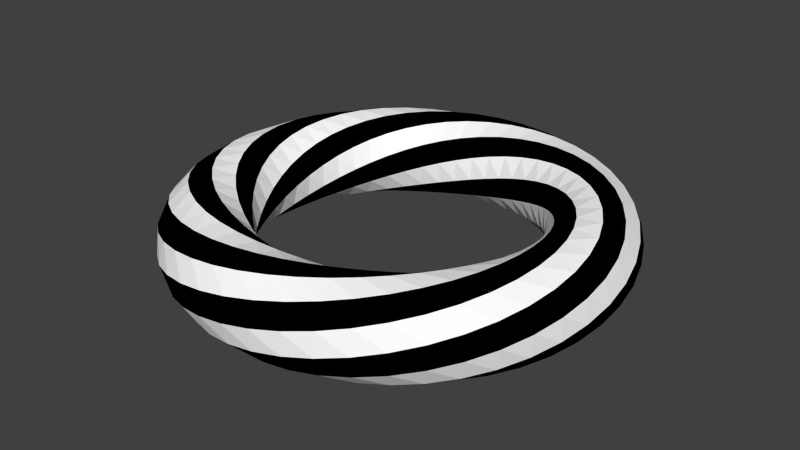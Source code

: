 # Source: m_37.blend  (saved by Blender 2.79.0; exported with 4.5.12 LTS)
import bpy
from mathutils import Matrix  # noqa: F401  (used for matrix-valued properties, if any)

bpy.ops.wm.read_factory_settings(use_empty=True)
scene = bpy.context.scene
scene.name = 'Scene'

# ---- collections
col_collection_1 = bpy.data.collections.new('Collection 1'); scene.collection.children.link(col_collection_1)

# ---- materials (node trees are filled in below, after node groups)
mat_001 = bpy.data.materials.new('Матеріал.001')
mat_001.alpha_threshold = 0.0
mat_001.use_transparent_shadow = False
mat_001.diffuse_color = (1.0, 1.0, 1.0, 1.0)
mat_001.roughness = 0.5
mat_x = bpy.data.materials.new('Матеріал')
mat_x.alpha_threshold = 0.0
mat_x.use_transparent_shadow = False
mat_x.diffuse_color = (0.0, 0.0, 0.0, 1.0)
mat_x.roughness = 0.5

# ---- material node trees

# ---- world
world_world = bpy.data.worlds.new('World'); scene.world = world_world
world_world.color = (0.05088, 0.05088, 0.05088)
world_world.use_sun_shadow = False
world_world.sun_shadow_jitter_overblur = 0.0
world_world.cycles.sampling_method = 'NONE'
world_world.cycles.sample_map_resolution = 256

# ---- meshes
me_large_torus = bpy.data.meshes.new('Large torus')
me_large_torus.from_pydata([(2.676, 0.0, 0.0), (2.604, 0.0, 0.2676), (2.408, 0.0, 0.4634), (2.14, 0.0, 0.5351), (1.873, 0.0, 0.4634), (1.677, 0.0, 0.2676), (1.605, 0.0, 6.553e-17), (1.677, 0.0, -0.2676), (1.873, 0.0, -0.4634), (2.14, 0.0, -0.5351), (2.408, 0.0, -0.4634), (2.604, 0.0, -0.2676), (2.648, 0.3486, 0.06985), (2.543, 0.3348, 0.3258), (2.325, 0.3061, 0.4944), (2.053, 0.2703, 0.5305), (1.799, 0.2369, 0.4245), (1.632, 0.2149, 0.2048), (1.596, 0.2101, -0.06985), (1.701, 0.224, -0.3258), (1.919, 0.2527, -0.4944), (2.191, 0.2885, -0.5305), (2.445, 0.3219, -0.4245), (2.612, 0.3439, -0.2048), (2.567, 0.6878, 0.1385), (2.433, 0.6519, 0.3784), (2.201, 0.5898, 0.5169), (1.934, 0.5181, 0.5169), (1.702, 0.4561, 0.3784), (1.568, 0.4202, 0.1385), (1.568, 0.4202, -0.1385), (1.702, 0.4561, -0.3784), (1.934, 0.5181, -0.5169), (2.201, 0.5898, -0.5169), (2.433, 0.6519, -0.3784), (2.567, 0.6878, -0.1385), (2.434, 1.008, 0.2048), (2.278, 0.9438, 0.4245), (2.042, 0.8458, 0.5305), (1.788, 0.7407, 0.4944), (1.585, 0.6566, 0.3258), (1.487, 0.6161, 0.06985), (1.521, 0.6299, -0.2048), (1.677, 0.6944, -0.4245), (1.913, 0.7924, -0.5305), (2.167, 0.8975, -0.4944), (2.37, 0.9816, -0.3258), (2.468, 1.022, -0.06985), (2.255, 1.302, 0.2676), (2.085, 1.204, 0.4634), (1.854, 1.07, 0.5351), (1.622, 0.9364, 0.4634), (1.452, 0.8385, 0.2676), (1.39, 0.8027, 6.553e-17), (1.452, 0.8385, -0.2676), (1.622, 0.9364, -0.4634), (1.854, 1.07, -0.5351), (2.085, 1.204, -0.4634), (2.255, 1.302, -0.2676), (2.317, 1.338, -1.311e-16), (2.035, 1.561, 0.3258), (1.861, 1.428, 0.4944), (1.643, 1.26, 0.5305), (1.44, 1.105, 0.4245), (1.306, 1.002, 0.2048), (1.277, 0.98, -0.06985), (1.361, 1.045, -0.3258), (1.536, 1.178, -0.4944), (1.754, 1.346, -0.5305), (1.957, 1.501, -0.4245), (2.09, 1.604, -0.2048), (2.119, 1.626, 0.06985), (1.781, 1.781, 0.3784), (1.611, 1.611, 0.5169), (1.416, 1.416, 0.5169), (1.246, 1.246, 0.3784), (1.148, 1.148, 0.1385), (1.148, 1.148, -0.1385), (1.246, 1.246, -0.3784), (1.416, 1.416, -0.5169), (1.611, 1.611, -0.5169), (1.781, 1.781, -0.3784), (1.879, 1.879, -0.1385), (1.879, 1.879, 0.1385), (1.501, 1.957, 0.4245), (1.346, 1.754, 0.5305), (1.178, 1.536, 0.4944), (1.045, 1.361, 0.3258), (0.98, 1.277, 0.06985), (1.002, 1.306, -0.2048), (1.105, 1.44, -0.4245), (1.26, 1.643, -0.5305), (1.428, 1.861, -0.4944), (1.561, 2.035, -0.3258), (1.626, 2.119, -0.06985), (1.604, 2.09, 0.2048), (1.204, 2.085, 0.4634), (1.07, 1.854, 0.5351), (0.9364, 1.622, 0.4634), (0.8385, 1.452, 0.2676), (0.8027, 1.39, 6.553e-17), (0.8385, 1.452, -0.2676), (0.9364, 1.622, -0.4634), (1.07, 1.854, -0.5351), (1.204, 2.085, -0.4634), (1.302, 2.255, -0.2676), (1.338, 2.317, -1.311e-16), (1.302, 2.255, 0.2676), (0.8975, 2.167, 0.4944), (0.7924, 1.913, 0.5305), (0.6944, 1.677, 0.4245), (0.6299, 1.521, 0.2048), (0.6161, 1.487, -0.06985), (0.6566, 1.585, -0.3258), (0.7407, 1.788, -0.4944), (0.8458, 2.042, -0.5305), (0.9438, 2.278, -0.4245), (1.008, 2.434, -0.2048), (1.022, 2.468, 0.06985), (0.9816, 2.37, 0.3258), (0.5898, 2.201, 0.5169), (0.5181, 1.934, 0.5169), (0.4561, 1.702, 0.3784), (0.4202, 1.568, 0.1385), (0.4202, 1.568, -0.1385), (0.4561, 1.702, -0.3784), (0.5181, 1.934, -0.5169), (0.5898, 2.201, -0.5169), (0.6519, 2.433, -0.3784), (0.6878, 2.567, -0.1385), (0.6878, 2.567, 0.1385), (0.6519, 2.433, 0.3784), (0.2885, 2.191, 0.5305), (0.2527, 1.919, 0.4944), (0.224, 1.701, 0.3258), (0.2101, 1.596, 0.06985), (0.2149, 1.632, -0.2048), (0.2369, 1.799, -0.4245), (0.2703, 2.053, -0.5305), (0.3061, 2.325, -0.4944), (0.3348, 2.543, -0.3258), (0.3486, 2.648, -0.06985), (0.3439, 2.612, 0.2048), (0.3219, 2.445, 0.4245), (1.914e-07, 2.14, 0.5351), (1.914e-07, 1.873, 0.4634), (1.276e-07, 1.677, 0.2676), (1.914e-07, 1.605, 6.553e-17), (1.276e-07, 1.677, -0.2676), (1.914e-07, 1.873, -0.4634), (1.914e-07, 2.14, -0.5351), (2.552e-07, 2.408, -0.4634), (2.552e-07, 2.604, -0.2676), (1.276e-07, 2.676, -1.311e-16), (2.552e-07, 2.604, 0.2676), (2.552e-07, 2.408, 0.4634), (-0.2703, 2.053, 0.5305), (-0.2369, 1.799, 0.4245), (-0.2149, 1.632, 0.2048), (-0.2101, 1.596, -0.06985), (-0.224, 1.701, -0.3258), (-0.2527, 1.919, -0.4944), (-0.2885, 2.191, -0.5305), (-0.3219, 2.445, -0.4245), (-0.3439, 2.612, -0.2048), (-0.3486, 2.648, 0.06985), (-0.3348, 2.543, 0.3258), (-0.3061, 2.325, 0.4944), (-0.5181, 1.934, 0.5169), (-0.4561, 1.702, 0.3784), (-0.4202, 1.568, 0.1385), (-0.4202, 1.568, -0.1385), (-0.4561, 1.702, -0.3784), (-0.5181, 1.934, -0.5169), (-0.5898, 2.201, -0.5169), (-0.6519, 2.433, -0.3784), (-0.6878, 2.567, -0.1385), (-0.6878, 2.567, 0.1385), (-0.6519, 2.433, 0.3784), (-0.5898, 2.201, 0.5169), (-0.7407, 1.788, 0.4944), (-0.6566, 1.585, 0.3258), (-0.6161, 1.487, 0.06985), (-0.6299, 1.521, -0.2048), (-0.6944, 1.677, -0.4245), (-0.7924, 1.913, -0.5305), (-0.8975, 2.167, -0.4944), (-0.9816, 2.37, -0.3258), (-1.022, 2.468, -0.06985), (-1.008, 2.434, 0.2048), (-0.9438, 2.278, 0.4245), (-0.8458, 2.042, 0.5305), (-0.9364, 1.622, 0.4634), (-0.8385, 1.452, 0.2676), (-0.8027, 1.39, 6.553e-17), (-0.8385, 1.452, -0.2676), (-0.9364, 1.622, -0.4634), (-1.07, 1.854, -0.5351), (-1.204, 2.085, -0.4634), (-1.302, 2.255, -0.2676), (-1.338, 2.317, -1.311e-16), (-1.302, 2.255, 0.2676), (-1.204, 2.085, 0.4634), (-1.07, 1.854, 0.5351), (-1.105, 1.44, 0.4245), (-1.002, 1.306, 0.2048), (-0.98, 1.277, -0.06985), (-1.045, 1.361, -0.3258), (-1.178, 1.536, -0.4944), (-1.346, 1.754, -0.5305), (-1.501, 1.957, -0.4245), (-1.604, 2.09, -0.2048), (-1.626, 2.119, 0.06985), (-1.561, 2.035, 0.3258), (-1.428, 1.861, 0.4944), (-1.26, 1.643, 0.5305), (-1.246, 1.246, 0.3784), (-1.148, 1.148, 0.1385), (-1.148, 1.148, -0.1385), (-1.246, 1.246, -0.3784), (-1.416, 1.416, -0.5169), (-1.611, 1.611, -0.5169), (-1.781, 1.781, -0.3784), (-1.879, 1.879, -0.1385), (-1.879, 1.879, 0.1385), (-1.781, 1.781, 0.3784), (-1.611, 1.611, 0.5169), (-1.416, 1.416, 0.5169), (-1.361, 1.045, 0.3258), (-1.277, 0.98, 0.06985), (-1.306, 1.002, -0.2048), (-1.44, 1.105, -0.4245), (-1.643, 1.26, -0.5305), (-1.861, 1.428, -0.4944), (-2.035, 1.561, -0.3258), (-2.119, 1.626, -0.06985), (-2.09, 1.604, 0.2048), (-1.957, 1.501, 0.4245), (-1.754, 1.346, 0.5305), (-1.536, 1.178, 0.4944), (-1.452, 0.8385, 0.2676), (-1.39, 0.8027, 6.553e-17), (-1.452, 0.8385, -0.2676), (-1.622, 0.9364, -0.4634), (-1.854, 1.07, -0.5351), (-2.085, 1.204, -0.4634), (-2.255, 1.302, -0.2676), (-2.317, 1.338, -1.311e-16), (-2.255, 1.302, 0.2676), (-2.085, 1.204, 0.4634), (-1.854, 1.07, 0.5351), (-1.622, 0.9364, 0.4634), (-1.521, 0.6299, 0.2048), (-1.487, 0.6161, -0.06985), (-1.585, 0.6566, -0.3258), (-1.788, 0.7407, -0.4944), (-2.042, 0.8458, -0.5305), (-2.278, 0.9438, -0.4245), (-2.434, 1.008, -0.2048), (-2.468, 1.022, 0.06985), (-2.37, 0.9816, 0.3258), (-2.167, 0.8975, 0.4944), (-1.913, 0.7924, 0.5305), (-1.677, 0.6944, 0.4245), (-1.568, 0.4202, 0.1385), (-1.568, 0.4202, -0.1385), (-1.702, 0.4561, -0.3784), (-1.934, 0.5181, -0.5169), (-2.201, 0.5898, -0.5169), (-2.433, 0.6519, -0.3784), (-2.567, 0.6878, -0.1385), (-2.567, 0.6878, 0.1385), (-2.433, 0.6519, 0.3784), (-2.201, 0.5898, 0.5169), (-1.934, 0.5181, 0.5169), (-1.702, 0.4561, 0.3784), (-1.596, 0.2101, 0.06985), (-1.632, 0.2149, -0.2048), (-1.799, 0.2369, -0.4245), (-2.053, 0.2703, -0.5305), (-2.325, 0.3061, -0.4944), (-2.543, 0.3348, -0.3258), (-2.648, 0.3486, -0.06985), (-2.612, 0.3439, 0.2048), (-2.445, 0.3219, 0.4245), (-2.191, 0.2885, 0.5305), (-1.919, 0.2527, 0.4944), (-1.701, 0.224, 0.3258), (-1.605, 1.403e-07, 6.553e-17), (-1.677, 1.466e-07, -0.2676), (-1.873, 1.637e-07, -0.4634), (-2.14, 1.871e-07, -0.5351), (-2.408, 2.105e-07, -0.4634), (-2.604, 2.276e-07, -0.2676), (-2.676, 2.339e-07, -1.311e-16), (-2.604, 2.276e-07, 0.2676), (-2.408, 2.105e-07, 0.4634), (-2.14, 1.871e-07, 0.5351), (-1.873, 1.637e-07, 0.4634), (-1.677, 1.466e-07, 0.2676), (-1.596, -0.2101, -0.06985), (-1.701, -0.224, -0.3258), (-1.919, -0.2527, -0.4944), (-2.191, -0.2885, -0.5305), (-2.445, -0.3219, -0.4245), (-2.612, -0.3439, -0.2048), (-2.648, -0.3486, 0.06985), (-2.543, -0.3348, 0.3258), (-2.325, -0.3061, 0.4944), (-2.053, -0.2703, 0.5305), (-1.799, -0.2369, 0.4245), (-1.632, -0.2149, 0.2048), (-1.568, -0.4202, -0.1385), (-1.702, -0.4561, -0.3784), (-1.934, -0.5181, -0.5169), (-2.201, -0.5898, -0.5169), (-2.433, -0.6519, -0.3784), (-2.567, -0.6878, -0.1385), (-2.567, -0.6878, 0.1385), (-2.433, -0.6519, 0.3784), (-2.201, -0.5898, 0.5169), (-1.934, -0.5181, 0.5169), (-1.702, -0.4561, 0.3784), (-1.568, -0.4202, 0.1385), (-1.521, -0.6299, -0.2048), (-1.677, -0.6944, -0.4245), (-1.913, -0.7924, -0.5305), (-2.167, -0.8975, -0.4944), (-2.37, -0.9816, -0.3258), (-2.468, -1.022, -0.06985), (-2.434, -1.008, 0.2048), (-2.278, -0.9438, 0.4245), (-2.042, -0.8458, 0.5305), (-1.788, -0.7407, 0.4944), (-1.585, -0.6566, 0.3258), (-1.487, -0.6161, 0.06985), (-1.452, -0.8385, -0.2676), (-1.622, -0.9364, -0.4634), (-1.854, -1.07, -0.5351), (-2.085, -1.204, -0.4634), (-2.255, -1.302, -0.2676), (-2.317, -1.338, -1.311e-16), (-2.255, -1.302, 0.2676), (-2.085, -1.204, 0.4634), (-1.854, -1.07, 0.5351), (-1.622, -0.9364, 0.4634), (-1.452, -0.8385, 0.2676), (-1.39, -0.8027, 1.966e-16), (-1.361, -1.045, -0.3258), (-1.536, -1.178, -0.4944), (-1.754, -1.346, -0.5305), (-1.957, -1.501, -0.4245), (-2.09, -1.604, -0.2048), (-2.119, -1.626, 0.06985), (-2.035, -1.561, 0.3258), (-1.861, -1.428, 0.4944), (-1.643, -1.26, 0.5305), (-1.44, -1.105, 0.4245), (-1.306, -1.002, 0.2048), (-1.277, -0.98, -0.06985), (-1.246, -1.246, -0.3784), (-1.416, -1.416, -0.5169), (-1.611, -1.611, -0.5169), (-1.781, -1.781, -0.3784), (-1.879, -1.879, -0.1385), (-1.879, -1.879, 0.1385), (-1.781, -1.781, 0.3784), (-1.611, -1.611, 0.5169), (-1.416, -1.416, 0.5169), (-1.246, -1.246, 0.3784), (-1.148, -1.148, 0.1385), (-1.148, -1.148, -0.1385), (-1.105, -1.44, -0.4245), (-1.26, -1.643, -0.5305), (-1.428, -1.861, -0.4944), (-1.561, -2.035, -0.3258), (-1.626, -2.119, -0.06985), (-1.604, -2.09, 0.2048), (-1.501, -1.957, 0.4245), (-1.346, -1.754, 0.5305), (-1.178, -1.536, 0.4944), (-1.045, -1.361, 0.3258), (-0.98, -1.277, 0.06985), (-1.002, -1.306, -0.2048), (-0.9364, -1.622, -0.4634), (-1.07, -1.854, -0.5351), (-1.204, -2.085, -0.4634), (-1.302, -2.255, -0.2676), (-1.338, -2.317, -1.311e-16), (-1.302, -2.255, 0.2676), (-1.204, -2.085, 0.4634), (-1.07, -1.854, 0.5351), (-0.9364, -1.622, 0.4634), (-0.8385, -1.452, 0.2676), (-0.8027, -1.39, 1.966e-16), (-0.8385, -1.452, -0.2676), (-0.7407, -1.788, -0.4944), (-0.8458, -2.042, -0.5305), (-0.9438, -2.278, -0.4245), (-1.008, -2.434, -0.2048), (-1.022, -2.468, 0.06985), (-0.9816, -2.37, 0.3258), (-0.8975, -2.167, 0.4944), (-0.7924, -1.913, 0.5305), (-0.6944, -1.677, 0.4245), (-0.6299, -1.521, 0.2048), (-0.6161, -1.487, -0.06985), (-0.6566, -1.585, -0.3258), (-0.5181, -1.934, -0.5169), (-0.5898, -2.201, -0.5169), (-0.6519, -2.433, -0.3784), (-0.6878, -2.567, -0.1385), (-0.6878, -2.567, 0.1385), (-0.6519, -2.433, 0.3784), (-0.5898, -2.201, 0.5169), (-0.5181, -1.934, 0.5169), (-0.4561, -1.702, 0.3784), (-0.4202, -1.568, 0.1385), (-0.4202, -1.568, -0.1385), (-0.4561, -1.702, -0.3784), (-0.2703, -2.053, -0.5305), (-0.3061, -2.325, -0.4944), (-0.3348, -2.543, -0.3258), (-0.3486, -2.648, -0.06985), (-0.3439, -2.612, 0.2048), (-0.3219, -2.445, 0.4245), (-0.2885, -2.191, 0.5305), (-0.2527, -1.919, 0.4944), (-0.224, -1.701, 0.3258), (-0.2101, -1.596, 0.06985), (-0.2149, -1.632, -0.2048), (-0.2369, -1.799, -0.4245), (1.914e-07, -2.14, -0.5351), (2.552e-07, -2.408, -0.4634), (2.552e-07, -2.604, -0.2676), (1.276e-07, -2.676, -1.311e-16), (2.552e-07, -2.604, 0.2676), (2.552e-07, -2.408, 0.4634), (1.914e-07, -2.14, 0.5351), (1.914e-07, -1.873, 0.4634), (1.276e-07, -1.677, 0.2676), (1.914e-07, -1.605, 1.966e-16), (1.276e-07, -1.677, -0.2676), (1.914e-07, -1.873, -0.4634), (0.2885, -2.191, -0.5305), (0.3219, -2.445, -0.4245), (0.3439, -2.612, -0.2048), (0.3486, -2.648, 0.06985), (0.3348, -2.543, 0.3258), (0.3061, -2.325, 0.4944), (0.2703, -2.053, 0.5305), (0.2369, -1.799, 0.4245), (0.2149, -1.632, 0.2048), (0.2101, -1.596, -0.06985), (0.224, -1.701, -0.3258), (0.2527, -1.919, -0.4944), (0.5898, -2.201, -0.5169), (0.6519, -2.433, -0.3784), (0.6878, -2.567, -0.1385), (0.6878, -2.567, 0.1385), (0.6519, -2.433, 0.3784), (0.5898, -2.201, 0.5169), (0.5181, -1.934, 0.5169), (0.4561, -1.702, 0.3784), (0.4202, -1.568, 0.1385), (0.4202, -1.568, -0.1385), (0.4561, -1.702, -0.3784), (0.5181, -1.934, -0.5169), (0.8975, -2.167, -0.4944), (0.9816, -2.37, -0.3258), (1.022, -2.468, -0.06985), (1.008, -2.434, 0.2048), (0.9438, -2.278, 0.4245), (0.8458, -2.042, 0.5305), (0.7407, -1.788, 0.4944), (0.6566, -1.585, 0.3258), (0.6161, -1.487, 0.06985), (0.6299, -1.521, -0.2048), (0.6944, -1.677, -0.4245), (0.7924, -1.913, -0.5305), (1.204, -2.085, -0.4634), (1.302, -2.255, -0.2676), (1.338, -2.317, -1.311e-16), (1.302, -2.255, 0.2676), (1.204, -2.085, 0.4634), (1.07, -1.854, 0.5351), (0.9364, -1.622, 0.4634), (0.8385, -1.452, 0.2676), (0.8027, -1.39, 1.966e-16), (0.8385, -1.452, -0.2676), (0.9364, -1.622, -0.4634), (1.07, -1.854, -0.5351), (1.501, -1.957, -0.4245), (1.604, -2.09, -0.2048), (1.626, -2.119, 0.06985), (1.561, -2.035, 0.3258), (1.428, -1.861, 0.4944), (1.26, -1.643, 0.5305), (1.105, -1.44, 0.4245), (1.002, -1.306, 0.2048), (0.98, -1.277, -0.06985), (1.045, -1.361, -0.3258), (1.178, -1.536, -0.4944), (1.346, -1.754, -0.5305), (1.781, -1.781, -0.3784), (1.879, -1.879, -0.1385), (1.879, -1.879, 0.1385), (1.781, -1.781, 0.3784), (1.611, -1.611, 0.5169), (1.416, -1.416, 0.5169), (1.246, -1.246, 0.3784), (1.148, -1.148, 0.1385), (1.148, -1.148, -0.1385), (1.246, -1.246, -0.3784), (1.416, -1.416, -0.5169), (1.611, -1.611, -0.5169), (2.035, -1.561, -0.3258), (2.119, -1.626, -0.06985), (2.09, -1.604, 0.2048), (1.957, -1.501, 0.4245), (1.754, -1.346, 0.5305), (1.536, -1.178, 0.4944), (1.361, -1.045, 0.3258), (1.277, -0.98, 0.06985), (1.306, -1.002, -0.2048), (1.44, -1.105, -0.4245), (1.643, -1.26, -0.5305), (1.861, -1.428, -0.4944), (2.255, -1.302, -0.2676), (2.317, -1.338, -1.311e-16), (2.255, -1.302, 0.2676), (2.085, -1.204, 0.4634), (1.854, -1.07, 0.5351), (1.622, -0.9364, 0.4634), (1.452, -0.8385, 0.2676), (1.39, -0.8027, 1.966e-16), (1.452, -0.8385, -0.2676), (1.622, -0.9364, -0.4634), (1.854, -1.07, -0.5351), (2.085, -1.204, -0.4634), (2.434, -1.008, -0.2048), (2.468, -1.022, 0.06985), (2.37, -0.9816, 0.3258), (2.167, -0.8975, 0.4944), (1.913, -0.7924, 0.5305), (1.677, -0.6944, 0.4245), (1.521, -0.6299, 0.2048), (1.487, -0.6161, -0.06985), (1.585, -0.6566, -0.3258), (1.788, -0.7407, -0.4944), (2.042, -0.8458, -0.5305), (2.278, -0.9438, -0.4245), (2.567, -0.6878, -0.1385), (2.567, -0.6878, 0.1385), (2.433, -0.6519, 0.3784), (2.201, -0.5898, 0.5169), (1.934, -0.5181, 0.5169), (1.702, -0.4561, 0.3784), (1.568, -0.4202, 0.1385), (1.568, -0.4202, -0.1385), (1.702, -0.4561, -0.3784), (1.934, -0.5181, -0.5169), (2.201, -0.5898, -0.5169), (2.433, -0.6519, -0.3784), (2.648, -0.3486, -0.06985), (2.612, -0.3439, 0.2048), (2.445, -0.3219, 0.4245), (2.191, -0.2885, 0.5305), (1.919, -0.2527, 0.4944), (1.701, -0.224, 0.3258), (1.596, -0.2101, 0.06985), (1.632, -0.2149, -0.2048), (1.799, -0.2369, -0.4245), (2.053, -0.2703, -0.5305), (2.325, -0.3061, -0.4944), (2.543, -0.3348, -0.3258), (2.676, 0.0, 0.0), (2.604, 0.0, 0.2676), (2.408, 0.0, 0.4634), (2.14, 0.0, 0.5351), (1.873, 0.0, 0.4634), (1.677, 0.0, 0.2676), (1.605, 0.0, 6.553e-17), (1.677, 0.0, -0.2676), (1.873, 0.0, -0.4634), (2.14, 0.0, -0.5351), (2.408, 0.0, -0.4634), (2.604, 0.0, -0.2676), (2.648, 0.3486, 0.06985), (2.543, 0.3348, 0.3258), (2.325, 0.3061, 0.4944), (2.053, 0.2703, 0.5305), (1.799, 0.2369, 0.4245), (1.632, 0.2149, 0.2048), (1.596, 0.2101, -0.06985), (1.701, 0.224, -0.3258), (1.919, 0.2527, -0.4944), (2.191, 0.2885, -0.5305), (2.445, 0.3219, -0.4245), (2.612, 0.3439, -0.2048), (2.567, 0.6878, 0.1385), (2.433, 0.6519, 0.3784), (2.201, 0.5898, 0.5169), (1.934, 0.5181, 0.5169), (1.702, 0.4561, 0.3784), (1.568, 0.4202, 0.1385), (1.568, 0.4202, -0.1385), (1.702, 0.4561, -0.3784), (1.934, 0.5181, -0.5169), (2.201, 0.5898, -0.5169), (2.433, 0.6519, -0.3784), (2.567, 0.6878, -0.1385), (2.434, 1.008, 0.2048), (2.278, 0.9438, 0.4245), (2.042, 0.8458, 0.5305), (1.788, 0.7407, 0.4944), (1.585, 0.6566, 0.3258), (1.487, 0.6161, 0.06985), (1.521, 0.6299, -0.2048), (1.677, 0.6944, -0.4245), (1.913, 0.7924, -0.5305), (2.167, 0.8975, -0.4944), (2.37, 0.9816, -0.3258), (2.468, 1.022, -0.06985), (2.255, 1.302, 0.2676), (2.085, 1.204, 0.4634), (1.854, 1.07, 0.5351), (1.622, 0.9364, 0.4634), (1.452, 0.8385, 0.2676), (1.39, 0.8027, 6.553e-17), (1.452, 0.8385, -0.2676), (1.622, 0.9364, -0.4634), (1.854, 1.07, -0.5351), (2.085, 1.204, -0.4634), (2.255, 1.302, -0.2676), (2.317, 1.338, -1.311e-16), (2.035, 1.561, 0.3258), (1.861, 1.428, 0.4944), (1.643, 1.26, 0.5305), (1.44, 1.105, 0.4245), (1.306, 1.002, 0.2048), (1.277, 0.98, -0.06985), (1.361, 1.045, -0.3258), (1.536, 1.178, -0.4944), (1.754, 1.346, -0.5305), (1.957, 1.501, -0.4245), (2.09, 1.604, -0.2048), (2.119, 1.626, 0.06985), (1.781, 1.781, 0.3784), (1.611, 1.611, 0.5169), (1.416, 1.416, 0.5169), (1.246, 1.246, 0.3784), (1.148, 1.148, 0.1385), (1.148, 1.148, -0.1385), (1.246, 1.246, -0.3784), (1.416, 1.416, -0.5169), (1.611, 1.611, -0.5169), (1.781, 1.781, -0.3784), (1.879, 1.879, -0.1385), (1.879, 1.879, 0.1385), (1.501, 1.957, 0.4245), (1.346, 1.754, 0.5305), (1.178, 1.536, 0.4944), (1.045, 1.361, 0.3258), (0.98, 1.277, 0.06985), (1.002, 1.306, -0.2048), (1.105, 1.44, -0.4245), (1.26, 1.643, -0.5305), (1.428, 1.861, -0.4944), (1.561, 2.035, -0.3258), (1.626, 2.119, -0.06985), (1.604, 2.09, 0.2048), (1.204, 2.085, 0.4634), (1.07, 1.854, 0.5351), (0.9364, 1.622, 0.4634), (0.8385, 1.452, 0.2676), (0.8027, 1.39, 6.553e-17), (0.8385, 1.452, -0.2676), (0.9364, 1.622, -0.4634), (1.07, 1.854, -0.5351), (1.204, 2.085, -0.4634), (1.302, 2.255, -0.2676), (1.338, 2.317, -1.311e-16), (1.302, 2.255, 0.2676), (0.8975, 2.167, 0.4944), (0.7924, 1.913, 0.5305), (0.6944, 1.677, 0.4245), (0.6299, 1.521, 0.2048), (0.6161, 1.487, -0.06985), (0.6566, 1.585, -0.3258), (0.7407, 1.788, -0.4944), (0.8458, 2.042, -0.5305), (0.9438, 2.278, -0.4245), (1.008, 2.434, -0.2048), (1.022, 2.468, 0.06985), (0.9816, 2.37, 0.3258), (0.5898, 2.201, 0.5169), (0.5181, 1.934, 0.5169), (0.4561, 1.702, 0.3784), (0.4202, 1.568, 0.1385), (0.4202, 1.568, -0.1385), (0.4561, 1.702, -0.3784), (0.5181, 1.934, -0.5169), (0.5898, 2.201, -0.5169), (0.6519, 2.433, -0.3784), (0.6878, 2.567, -0.1385), (0.6878, 2.567, 0.1385), (0.6519, 2.433, 0.3784), (0.2885, 2.191, 0.5305), (0.2527, 1.919, 0.4944), (0.224, 1.701, 0.3258), (0.2101, 1.596, 0.06985), (0.2149, 1.632, -0.2048), (0.2369, 1.799, -0.4245), (0.2703, 2.053, -0.5305), (0.3061, 2.325, -0.4944), (0.3348, 2.543, -0.3258), (0.3486, 2.648, -0.06985), (0.3439, 2.612, 0.2048), (0.3219, 2.445, 0.4245), (1.914e-07, 2.14, 0.5351), (1.914e-07, 1.873, 0.4634), (1.276e-07, 1.677, 0.2676), (1.914e-07, 1.605, 6.553e-17), (1.276e-07, 1.677, -0.2676), (1.914e-07, 1.873, -0.4634), (1.914e-07, 2.14, -0.5351), (2.552e-07, 2.408, -0.4634), (2.552e-07, 2.604, -0.2676), (1.276e-07, 2.676, -1.311e-16), (2.552e-07, 2.604, 0.2676), (2.552e-07, 2.408, 0.4634), (-0.2703, 2.053, 0.5305), (-0.2369, 1.799, 0.4245), (-0.2149, 1.632, 0.2048), (-0.2101, 1.596, -0.06985), (-0.224, 1.701, -0.3258), (-0.2527, 1.919, -0.4944), (-0.2885, 2.191, -0.5305), (-0.3219, 2.445, -0.4245), (-0.3439, 2.612, -0.2048), (-0.3486, 2.648, 0.06985), (-0.3348, 2.543, 0.3258), (-0.3061, 2.325, 0.4944), (-0.5181, 1.934, 0.5169), (-0.4561, 1.702, 0.3784), (-0.4202, 1.568, 0.1385), (-0.4202, 1.568, -0.1385), (-0.4561, 1.702, -0.3784), (-0.5181, 1.934, -0.5169), (-0.5898, 2.201, -0.5169), (-0.6519, 2.433, -0.3784), (-0.6878, 2.567, -0.1385), (-0.6878, 2.567, 0.1385), (-0.6519, 2.433, 0.3784), (-0.5898, 2.201, 0.5169), (-0.7407, 1.788, 0.4944), (-0.6566, 1.585, 0.3258), (-0.6161, 1.487, 0.06985), (-0.6299, 1.521, -0.2048), (-0.6944, 1.677, -0.4245), (-0.7924, 1.913, -0.5305), (-0.8975, 2.167, -0.4944), (-0.9816, 2.37, -0.3258), (-1.022, 2.468, -0.06985), (-1.008, 2.434, 0.2048), (-0.9438, 2.278, 0.4245), (-0.8458, 2.042, 0.5305), (-0.9364, 1.622, 0.4634), (-0.8385, 1.452, 0.2676), (-0.8027, 1.39, 6.553e-17), (-0.8385, 1.452, -0.2676), (-0.9364, 1.622, -0.4634), (-1.07, 1.854, -0.5351), (-1.204, 2.085, -0.4634), (-1.302, 2.255, -0.2676), (-1.338, 2.317, -1.311e-16), (-1.302, 2.255, 0.2676), (-1.204, 2.085, 0.4634), (-1.07, 1.854, 0.5351), (-1.105, 1.44, 0.4245), (-1.002, 1.306, 0.2048), (-0.98, 1.277, -0.06985), (-1.045, 1.361, -0.3258), (-1.178, 1.536, -0.4944), (-1.346, 1.754, -0.5305), (-1.501, 1.957, -0.4245), (-1.604, 2.09, -0.2048), (-1.626, 2.119, 0.06985), (-1.561, 2.035, 0.3258), (-1.428, 1.861, 0.4944), (-1.26, 1.643, 0.5305), (-1.246, 1.246, 0.3784), (-1.148, 1.148, 0.1385), (-1.148, 1.148, -0.1385), (-1.246, 1.246, -0.3784), (-1.416, 1.416, -0.5169), (-1.611, 1.611, -0.5169), (-1.781, 1.781, -0.3784), (-1.879, 1.879, -0.1385), (-1.879, 1.879, 0.1385), (-1.781, 1.781, 0.3784), (-1.611, 1.611, 0.5169), (-1.416, 1.416, 0.5169), (-1.361, 1.045, 0.3258), (-1.277, 0.98, 0.06985), (-1.306, 1.002, -0.2048), (-1.44, 1.105, -0.4245), (-1.643, 1.26, -0.5305), (-1.861, 1.428, -0.4944), (-2.035, 1.561, -0.3258), (-2.119, 1.626, -0.06985), (-2.09, 1.604, 0.2048), (-1.957, 1.501, 0.4245), (-1.754, 1.346, 0.5305), (-1.536, 1.178, 0.4944), (-1.452, 0.8385, 0.2676), (-1.39, 0.8027, 6.553e-17), (-1.452, 0.8385, -0.2676), (-1.622, 0.9364, -0.4634), (-1.854, 1.07, -0.5351), (-2.085, 1.204, -0.4634), (-2.255, 1.302, -0.2676), (-2.317, 1.338, -1.311e-16), (-2.255, 1.302, 0.2676), (-2.085, 1.204, 0.4634), (-1.854, 1.07, 0.5351), (-1.622, 0.9364, 0.4634), (-1.521, 0.6299, 0.2048), (-1.487, 0.6161, -0.06985), (-1.585, 0.6566, -0.3258), (-1.788, 0.7407, -0.4944), (-2.042, 0.8458, -0.5305), (-2.278, 0.9438, -0.4245), (-2.434, 1.008, -0.2048), (-2.468, 1.022, 0.06985), (-2.37, 0.9816, 0.3258), (-2.167, 0.8975, 0.4944), (-1.913, 0.7924, 0.5305), (-1.677, 0.6944, 0.4245), (-1.568, 0.4202, 0.1385), (-1.568, 0.4202, -0.1385), (-1.702, 0.4561, -0.3784), (-1.934, 0.5181, -0.5169), (-2.201, 0.5898, -0.5169), (-2.433, 0.6519, -0.3784), (-2.567, 0.6878, -0.1385), (-2.567, 0.6878, 0.1385), (-2.433, 0.6519, 0.3784), (-2.201, 0.5898, 0.5169), (-1.934, 0.5181, 0.5169), (-1.702, 0.4561, 0.3784), (-1.596, 0.2101, 0.06985), (-1.632, 0.2149, -0.2048), (-1.799, 0.2369, -0.4245), (-2.053, 0.2703, -0.5305), (-2.325, 0.3061, -0.4944), (-2.543, 0.3348, -0.3258), (-2.648, 0.3486, -0.06985), (-2.612, 0.3439, 0.2048), (-2.445, 0.3219, 0.4245), (-2.191, 0.2885, 0.5305), (-1.919, 0.2527, 0.4944), (-1.701, 0.224, 0.3258), (-1.605, 1.403e-07, 6.553e-17), (-1.677, 1.466e-07, -0.2676), (-1.873, 1.637e-07, -0.4634), (-2.14, 1.871e-07, -0.5351), (-2.408, 2.105e-07, -0.4634), (-2.604, 2.276e-07, -0.2676), (-2.676, 2.339e-07, -1.311e-16), (-2.604, 2.276e-07, 0.2676), (-2.408, 2.105e-07, 0.4634), (-2.14, 1.871e-07, 0.5351), (-1.873, 1.637e-07, 0.4634), (-1.677, 1.466e-07, 0.2676), (-1.596, -0.2101, -0.06985), (-1.701, -0.224, -0.3258), (-1.919, -0.2527, -0.4944), (-2.191, -0.2885, -0.5305), (-2.445, -0.3219, -0.4245), (-2.612, -0.3439, -0.2048), (-2.648, -0.3486, 0.06985), (-2.543, -0.3348, 0.3258), (-2.325, -0.3061, 0.4944), (-2.053, -0.2703, 0.5305), (-1.799, -0.2369, 0.4245), (-1.632, -0.2149, 0.2048), (-1.568, -0.4202, -0.1385), (-1.702, -0.4561, -0.3784), (-1.934, -0.5181, -0.5169), (-2.201, -0.5898, -0.5169), (-2.433, -0.6519, -0.3784), (-2.567, -0.6878, -0.1385), (-2.567, -0.6878, 0.1385), (-2.433, -0.6519, 0.3784), (-2.201, -0.5898, 0.5169), (-1.934, -0.5181, 0.5169), (-1.702, -0.4561, 0.3784), (-1.568, -0.4202, 0.1385), (-1.521, -0.6299, -0.2048), (-1.677, -0.6944, -0.4245), (-1.913, -0.7924, -0.5305), (-2.167, -0.8975, -0.4944), (-2.37, -0.9816, -0.3258), (-2.468, -1.022, -0.06985), (-2.434, -1.008, 0.2048), (-2.278, -0.9438, 0.4245), (-2.042, -0.8458, 0.5305), (-1.788, -0.7407, 0.4944), (-1.585, -0.6566, 0.3258), (-1.487, -0.6161, 0.06985), (-1.452, -0.8385, -0.2676), (-1.622, -0.9364, -0.4634), (-1.854, -1.07, -0.5351), (-2.085, -1.204, -0.4634), (-2.255, -1.302, -0.2676), (-2.317, -1.338, -1.311e-16), (-2.255, -1.302, 0.2676), (-2.085, -1.204, 0.4634), (-1.854, -1.07, 0.5351), (-1.622, -0.9364, 0.4634), (-1.452, -0.8385, 0.2676), (-1.39, -0.8027, 1.966e-16), (-1.361, -1.045, -0.3258), (-1.536, -1.178, -0.4944), (-1.754, -1.346, -0.5305), (-1.957, -1.501, -0.4245), (-2.09, -1.604, -0.2048), (-2.119, -1.626, 0.06985), (-2.035, -1.561, 0.3258), (-1.861, -1.428, 0.4944), (-1.643, -1.26, 0.5305), (-1.44, -1.105, 0.4245), (-1.306, -1.002, 0.2048), (-1.277, -0.98, -0.06985), (-1.246, -1.246, -0.3784), (-1.416, -1.416, -0.5169), (-1.611, -1.611, -0.5169), (-1.781, -1.781, -0.3784), (-1.879, -1.879, -0.1385), (-1.879, -1.879, 0.1385), (-1.781, -1.781, 0.3784), (-1.611, -1.611, 0.5169), (-1.416, -1.416, 0.5169), (-1.246, -1.246, 0.3784), (-1.148, -1.148, 0.1385), (-1.148, -1.148, -0.1385), (-1.105, -1.44, -0.4245), (-1.26, -1.643, -0.5305), (-1.428, -1.861, -0.4944), (-1.561, -2.035, -0.3258), (-1.626, -2.119, -0.06985), (-1.604, -2.09, 0.2048), (-1.501, -1.957, 0.4245), (-1.346, -1.754, 0.5305), (-1.178, -1.536, 0.4944), (-1.045, -1.361, 0.3258), (-0.98, -1.277, 0.06985), (-1.002, -1.306, -0.2048), (-0.9364, -1.622, -0.4634), (-1.07, -1.854, -0.5351), (-1.204, -2.085, -0.4634), (-1.302, -2.255, -0.2676), (-1.338, -2.317, -1.311e-16), (-1.302, -2.255, 0.2676), (-1.204, -2.085, 0.4634), (-1.07, -1.854, 0.5351), (-0.9364, -1.622, 0.4634), (-0.8385, -1.452, 0.2676), (-0.8027, -1.39, 1.966e-16), (-0.8385, -1.452, -0.2676), (-0.7407, -1.788, -0.4944), (-0.8458, -2.042, -0.5305), (-0.9438, -2.278, -0.4245), (-1.008, -2.434, -0.2048), (-1.022, -2.468, 0.06985), (-0.9816, -2.37, 0.3258), (-0.8975, -2.167, 0.4944), (-0.7924, -1.913, 0.5305), (-0.6944, -1.677, 0.4245), (-0.6299, -1.521, 0.2048), (-0.6161, -1.487, -0.06985), (-0.6566, -1.585, -0.3258), (-0.5181, -1.934, -0.5169), (-0.5898, -2.201, -0.5169), (-0.6519, -2.433, -0.3784), (-0.6878, -2.567, -0.1385), (-0.6878, -2.567, 0.1385), (-0.6519, -2.433, 0.3784), (-0.5898, -2.201, 0.5169), (-0.5181, -1.934, 0.5169), (-0.4561, -1.702, 0.3784), (-0.4202, -1.568, 0.1385), (-0.4202, -1.568, -0.1385), (-0.4561, -1.702, -0.3784), (-0.2703, -2.053, -0.5305), (-0.3061, -2.325, -0.4944), (-0.3348, -2.543, -0.3258), (-0.3486, -2.648, -0.06985), (-0.3439, -2.612, 0.2048), (-0.3219, -2.445, 0.4245), (-0.2885, -2.191, 0.5305), (-0.2527, -1.919, 0.4944), (-0.224, -1.701, 0.3258), (-0.2101, -1.596, 0.06985), (-0.2149, -1.632, -0.2048), (-0.2369, -1.799, -0.4245), (1.914e-07, -2.14, -0.5351), (2.552e-07, -2.408, -0.4634), (2.552e-07, -2.604, -0.2676), (1.276e-07, -2.676, -1.311e-16), (2.552e-07, -2.604, 0.2676), (2.552e-07, -2.408, 0.4634), (1.914e-07, -2.14, 0.5351), (1.914e-07, -1.873, 0.4634), (1.276e-07, -1.677, 0.2676), (1.914e-07, -1.605, 1.966e-16), (1.276e-07, -1.677, -0.2676), (1.914e-07, -1.873, -0.4634), (0.2885, -2.191, -0.5305), (0.3219, -2.445, -0.4245), (0.3439, -2.612, -0.2048), (0.3486, -2.648, 0.06985), (0.3348, -2.543, 0.3258), (0.3061, -2.325, 0.4944), (0.2703, -2.053, 0.5305), (0.2369, -1.799, 0.4245), (0.2149, -1.632, 0.2048), (0.2101, -1.596, -0.06985), (0.224, -1.701, -0.3258), (0.2527, -1.919, -0.4944), (0.5898, -2.201, -0.5169), (0.6519, -2.433, -0.3784), (0.6878, -2.567, -0.1385), (0.6878, -2.567, 0.1385), (0.6519, -2.433, 0.3784), (0.5898, -2.201, 0.5169), (0.5181, -1.934, 0.5169), (0.4561, -1.702, 0.3784), (0.4202, -1.568, 0.1385), (0.4202, -1.568, -0.1385), (0.4561, -1.702, -0.3784), (0.5181, -1.934, -0.5169), (0.8975, -2.167, -0.4944), (0.9816, -2.37, -0.3258), (1.022, -2.468, -0.06985), (1.008, -2.434, 0.2048), (0.9438, -2.278, 0.4245), (0.8458, -2.042, 0.5305), (0.7407, -1.788, 0.4944), (0.6566, -1.585, 0.3258), (0.6161, -1.487, 0.06985), (0.6299, -1.521, -0.2048), (0.6944, -1.677, -0.4245), (0.7924, -1.913, -0.5305), (1.204, -2.085, -0.4634), (1.302, -2.255, -0.2676), (1.338, -2.317, -1.311e-16), (1.302, -2.255, 0.2676), (1.204, -2.085, 0.4634), (1.07, -1.854, 0.5351), (0.9364, -1.622, 0.4634), (0.8385, -1.452, 0.2676), (0.8027, -1.39, 1.966e-16), (0.8385, -1.452, -0.2676), (0.9364, -1.622, -0.4634), (1.07, -1.854, -0.5351), (1.501, -1.957, -0.4245), (1.604, -2.09, -0.2048), (1.626, -2.119, 0.06985), (1.561, -2.035, 0.3258), (1.428, -1.861, 0.4944), (1.26, -1.643, 0.5305), (1.105, -1.44, 0.4245), (1.002, -1.306, 0.2048), (0.98, -1.277, -0.06985), (1.045, -1.361, -0.3258), (1.178, -1.536, -0.4944), (1.346, -1.754, -0.5305), (1.781, -1.781, -0.3784), (1.879, -1.879, -0.1385), (1.879, -1.879, 0.1385), (1.781, -1.781, 0.3784), (1.611, -1.611, 0.5169), (1.416, -1.416, 0.5169), (1.246, -1.246, 0.3784), (1.148, -1.148, 0.1385), (1.148, -1.148, -0.1385), (1.246, -1.246, -0.3784), (1.416, -1.416, -0.5169), (1.611, -1.611, -0.5169), (2.035, -1.561, -0.3258), (2.119, -1.626, -0.06985), (2.09, -1.604, 0.2048), (1.957, -1.501, 0.4245), (1.754, -1.346, 0.5305), (1.536, -1.178, 0.4944), (1.361, -1.045, 0.3258), (1.277, -0.98, 0.06985), (1.306, -1.002, -0.2048), (1.44, -1.105, -0.4245), (1.643, -1.26, -0.5305), (1.861, -1.428, -0.4944), (2.255, -1.302, -0.2676), (2.317, -1.338, -1.311e-16), (2.255, -1.302, 0.2676), (2.085, -1.204, 0.4634), (1.854, -1.07, 0.5351), (1.622, -0.9364, 0.4634), (1.452, -0.8385, 0.2676), (1.39, -0.8027, 1.966e-16), (1.452, -0.8385, -0.2676), (1.622, -0.9364, -0.4634), (1.854, -1.07, -0.5351), (2.085, -1.204, -0.4634), (2.434, -1.008, -0.2048), (2.468, -1.022, 0.06985), (2.37, -0.9816, 0.3258), (2.167, -0.8975, 0.4944), (1.913, -0.7924, 0.5305), (1.677, -0.6944, 0.4245), (1.521, -0.6299, 0.2048), (1.487, -0.6161, -0.06985), (1.585, -0.6566, -0.3258), (1.788, -0.7407, -0.4944), (2.042, -0.8458, -0.5305), (2.278, -0.9438, -0.4245), (2.567, -0.6878, -0.1385), (2.567, -0.6878, 0.1385), (2.433, -0.6519, 0.3784), (2.201, -0.5898, 0.5169), (1.934, -0.5181, 0.5169), (1.702, -0.4561, 0.3784), (1.568, -0.4202, 0.1385), (1.568, -0.4202, -0.1385), (1.702, -0.4561, -0.3784), (1.934, -0.5181, -0.5169), (2.201, -0.5898, -0.5169), (2.433, -0.6519, -0.3784), (2.648, -0.3486, -0.06985), (2.612, -0.3439, 0.2048), (2.445, -0.3219, 0.4245), (2.191, -0.2885, 0.5305), (1.919, -0.2527, 0.4944), (1.701, -0.224, 0.3258), (1.596, -0.2101, 0.06985), (1.632, -0.2149, -0.2048), (1.799, -0.2369, -0.4245), (2.053, -0.2703, -0.5305), (2.325, -0.3061, -0.4944), (2.543, -0.3348, -0.3258)], [], [(12, 13, 1), (14, 15, 3), (16, 17, 5), (18, 19, 7), (20, 21, 9), (22, 23, 11), (24, 25, 13), (26, 27, 15), (28, 29, 17), (30, 31, 19), (32, 33, 21), (34, 35, 23), (36, 37, 25), (38, 39, 27), (40, 41, 29), (42, 43, 31), (44, 45, 33), (46, 47, 35), (48, 49, 37), (50, 51, 39), (52, 53, 41), (54, 55, 43), (56, 57, 45), (58, 59, 47), (60, 61, 49), (62, 63, 51), (64, 65, 53), (66, 67, 55), (68, 69, 57), (70, 71, 59), (72, 73, 61), (74, 75, 63), (76, 77, 65), (78, 79, 67), (80, 81, 69), (82, 83, 71), (84, 85, 73), (86, 87, 75), (88, 89, 77), (90, 91, 79), (92, 93, 81), (94, 95, 83), (96, 97, 85), (98, 99, 87), (100, 101, 89), (102, 103, 91), (104, 105, 93), (106, 107, 95), (108, 109, 97), (110, 111, 99), (112, 113, 101), (114, 115, 103), (116, 117, 105), (118, 119, 107), (120, 121, 109), (122, 123, 111), (124, 125, 113), (126, 127, 115), (128, 129, 117), (130, 131, 119), (132, 133, 121), (134, 135, 123), (136, 137, 125), (138, 139, 127), (140, 141, 129), (142, 143, 131), (144, 145, 133), (146, 147, 135), (148, 149, 137), (150, 151, 139), (152, 153, 141), (154, 155, 143), (156, 157, 145), (158, 159, 147), (160, 161, 149), (162, 163, 151), (164, 165, 153), (166, 167, 155), (168, 169, 157), (170, 171, 159), (172, 173, 161), (174, 175, 163), (176, 177, 165), (178, 179, 167), (180, 181, 169), (182, 183, 171), (184, 185, 173), (186, 187, 175), (188, 189, 177), (190, 191, 179), (192, 193, 181), (194, 195, 183), (196, 197, 185), (198, 199, 187), (200, 201, 189), (202, 203, 191), (204, 205, 193), (206, 207, 195), (208, 209, 197), (210, 211, 199), (212, 213, 201), (214, 215, 203), (216, 217, 205), (218, 219, 207), (220, 221, 209), (222, 223, 211), (224, 225, 213), (226, 227, 215), (228, 229, 217), (230, 231, 219), (232, 233, 221), (234, 235, 223), (236, 237, 225), (238, 239, 227), (240, 241, 229), (242, 243, 231), (244, 245, 233), (246, 247, 235), (248, 249, 237), (250, 251, 239), (252, 253, 241), (254, 255, 243), (256, 257, 245), (258, 259, 247), (260, 261, 249), (262, 263, 251), (264, 265, 253), (266, 267, 255), (268, 269, 257), (270, 271, 259), (272, 273, 261), (274, 275, 263), (276, 277, 265), (278, 279, 267), (280, 281, 269), (282, 283, 271), (284, 285, 273), (286, 287, 275), (288, 289, 277), (290, 291, 279), (292, 293, 281), (294, 295, 283), (296, 297, 285), (298, 299, 287), (300, 301, 289), (302, 303, 291), (304, 305, 293), (306, 307, 295), (308, 309, 297), (310, 311, 299), (312, 313, 301), (314, 315, 303), (316, 317, 305), (318, 319, 307), (320, 321, 309), (322, 323, 311), (324, 325, 313), (326, 327, 315), (328, 329, 317), (330, 331, 319), (332, 333, 321), (334, 335, 323), (336, 337, 325), (338, 339, 327), (340, 341, 329), (342, 343, 331), (344, 345, 333), (346, 347, 335), (348, 349, 337), (350, 351, 339), (352, 353, 341), (354, 355, 343), (356, 357, 345), (358, 359, 347), (360, 361, 349), (362, 363, 351), (364, 365, 353), (366, 367, 355), (368, 369, 357), (370, 371, 359), (372, 373, 361), (374, 375, 363), (376, 377, 365), (378, 379, 367), (380, 381, 369), (382, 383, 371), (384, 385, 373), (386, 387, 375), (388, 389, 377), (390, 391, 379), (392, 393, 381), (394, 395, 383), (396, 397, 385), (398, 399, 387), (400, 401, 389), (402, 403, 391), (404, 405, 393), (406, 407, 395), (408, 409, 397), (410, 411, 399), (412, 413, 401), (414, 415, 403), (416, 417, 405), (418, 419, 407), (420, 421, 409), (422, 423, 411), (424, 425, 413), (426, 427, 415), (428, 429, 417), (430, 431, 419), (432, 433, 421), (434, 435, 423), (436, 437, 425), (438, 439, 427), (440, 441, 429), (442, 443, 431), (444, 445, 433), (446, 447, 435), (448, 449, 437), (450, 451, 439), (452, 453, 441), (454, 455, 443), (456, 457, 445), (458, 459, 447), (460, 461, 449), (462, 463, 451), (464, 465, 453), (466, 467, 455), (468, 469, 457), (470, 471, 459), (472, 473, 461), (474, 475, 463), (476, 477, 465), (478, 479, 467), (480, 481, 469), (482, 483, 471), (484, 485, 473), (486, 487, 475), (488, 489, 477), (490, 491, 479), (492, 493, 481), (494, 495, 483), (496, 497, 485), (498, 499, 487), (500, 501, 489), (502, 503, 491), (504, 505, 493), (506, 507, 495), (508, 509, 497), (510, 511, 499), (512, 513, 501), (514, 515, 503), (516, 517, 505), (518, 519, 507), (520, 521, 509), (522, 523, 511), (524, 525, 513), (526, 527, 515), (528, 529, 517), (530, 531, 519), (532, 533, 521), (534, 535, 523), (536, 537, 525), (538, 539, 527), (540, 541, 529), (542, 543, 531), (544, 545, 533), (546, 547, 535), (548, 549, 537), (550, 551, 539), (552, 553, 541), (554, 555, 543), (556, 557, 545), (558, 559, 547), (560, 561, 549), (562, 563, 551), (564, 565, 553), (566, 567, 555), (568, 569, 557), (570, 571, 559), (572, 573, 561), (574, 575, 563), (0, 1, 565), (2, 3, 567), (4, 5, 569), (6, 7, 571), (8, 9, 573), (10, 11, 575), (576, 587, 599), (589, 590, 578), (591, 592, 580), (593, 594, 582), (595, 596, 584), (597, 598, 586), (588, 599, 611), (601, 602, 590), (603, 604, 592), (605, 606, 594), (607, 608, 596), (609, 610, 598), (600, 611, 623), (613, 614, 602), (615, 616, 604), (617, 618, 606), (619, 620, 608), (621, 622, 610), (612, 623, 635), (625, 626, 614), (627, 628, 616), (629, 630, 618), (631, 632, 620), (633, 634, 622), (624, 635, 647), (637, 638, 626), (639, 640, 628), (641, 642, 630), (643, 644, 632), (645, 646, 634), (636, 647, 659), (649, 650, 638), (651, 652, 640), (653, 654, 642), (655, 656, 644), (657, 658, 646), (648, 659, 671), (661, 662, 650), (663, 664, 652), (665, 666, 654), (667, 668, 656), (669, 670, 658), (660, 671, 683), (673, 674, 662), (675, 676, 664), (677, 678, 666), (679, 680, 668), (681, 682, 670), (672, 683, 695), (685, 686, 674), (687, 688, 676), (689, 690, 678), (691, 692, 680), (693, 694, 682), (684, 695, 707), (697, 698, 686), (699, 700, 688), (701, 702, 690), (703, 704, 692), (705, 706, 694), (696, 707, 719), (709, 710, 698), (711, 712, 700), (713, 714, 702), (715, 716, 704), (717, 718, 706), (708, 719, 731), (721, 722, 710), (723, 724, 712), (725, 726, 714), (727, 728, 716), (729, 730, 718), (720, 731, 743), (733, 734, 722), (735, 736, 724), (737, 738, 726), (739, 740, 728), (741, 742, 730), (732, 743, 755), (745, 746, 734), (747, 748, 736), (749, 750, 738), (751, 752, 740), (753, 754, 742), (744, 755, 767), (757, 758, 746), (759, 760, 748), (761, 762, 750), (763, 764, 752), (765, 766, 754), (756, 767, 779), (769, 770, 758), (771, 772, 760), (773, 774, 762), (775, 776, 764), (777, 778, 766), (768, 779, 791), (781, 782, 770), (783, 784, 772), (785, 786, 774), (787, 788, 776), (789, 790, 778), (780, 791, 803), (793, 794, 782), (795, 796, 784), (797, 798, 786), (799, 800, 788), (801, 802, 790), (792, 803, 815), (805, 806, 794), (807, 808, 796), (809, 810, 798), (811, 812, 800), (813, 814, 802), (804, 815, 827), (817, 818, 806), (819, 820, 808), (821, 822, 810), (823, 824, 812), (825, 826, 814), (816, 827, 839), (829, 830, 818), (831, 832, 820), (833, 834, 822), (835, 836, 824), (837, 838, 826), (828, 839, 851), (841, 842, 830), (843, 844, 832), (845, 846, 834), (847, 848, 836), (849, 850, 838), (840, 851, 863), (853, 854, 842), (855, 856, 844), (857, 858, 846), (859, 860, 848), (861, 862, 850), (852, 863, 875), (865, 866, 854), (867, 868, 856), (869, 870, 858), (871, 872, 860), (873, 874, 862), (864, 875, 887), (877, 878, 866), (879, 880, 868), (881, 882, 870), (883, 884, 872), (885, 886, 874), (876, 887, 899), (889, 890, 878), (891, 892, 880), (893, 894, 882), (895, 896, 884), (897, 898, 886), (888, 899, 911), (901, 902, 890), (903, 904, 892), (905, 906, 894), (907, 908, 896), (909, 910, 898), (900, 911, 923), (913, 914, 902), (915, 916, 904), (917, 918, 906), (919, 920, 908), (921, 922, 910), (912, 923, 935), (925, 926, 914), (927, 928, 916), (929, 930, 918), (931, 932, 920), (933, 934, 922), (924, 935, 947), (937, 938, 926), (939, 940, 928), (941, 942, 930), (943, 944, 932), (945, 946, 934), (936, 947, 959), (949, 950, 938), (951, 952, 940), (953, 954, 942), (955, 956, 944), (957, 958, 946), (948, 959, 971), (961, 962, 950), (963, 964, 952), (965, 966, 954), (967, 968, 956), (969, 970, 958), (960, 971, 983), (973, 974, 962), (975, 976, 964), (977, 978, 966), (979, 980, 968), (981, 982, 970), (972, 983, 995), (985, 986, 974), (987, 988, 976), (989, 990, 978), (991, 992, 980), (993, 994, 982), (984, 995, 1007), (997, 998, 986), (999, 1000, 988), (1001, 1002, 990), (1003, 1004, 992), (1005, 1006, 994), (996, 1007, 1019), (1009, 1010, 998), (1011, 1012, 1000), (1013, 1014, 1002), (1015, 1016, 1004), (1017, 1018, 1006), (1008, 1019, 1031), (1021, 1022, 1010), (1023, 1024, 1012), (1025, 1026, 1014), (1027, 1028, 1016), (1029, 1030, 1018), (1020, 1031, 1043), (1033, 1034, 1022), (1035, 1036, 1024), (1037, 1038, 1026), (1039, 1040, 1028), (1041, 1042, 1030), (1032, 1043, 1055), (1045, 1046, 1034), (1047, 1048, 1036), (1049, 1050, 1038), (1051, 1052, 1040), (1053, 1054, 1042), (1044, 1055, 1067), (1057, 1058, 1046), (1059, 1060, 1048), (1061, 1062, 1050), (1063, 1064, 1052), (1065, 1066, 1054), (1056, 1067, 1079), (1069, 1070, 1058), (1071, 1072, 1060), (1073, 1074, 1062), (1075, 1076, 1064), (1077, 1078, 1066), (1068, 1079, 1091), (1081, 1082, 1070), (1083, 1084, 1072), (1085, 1086, 1074), (1087, 1088, 1076), (1089, 1090, 1078), (1080, 1091, 1103), (1093, 1094, 1082), (1095, 1096, 1084), (1097, 1098, 1086), (1099, 1100, 1088), (1101, 1102, 1090), (1092, 1103, 1115), (1105, 1106, 1094), (1107, 1108, 1096), (1109, 1110, 1098), (1111, 1112, 1100), (1113, 1114, 1102), (1104, 1115, 1127), (1117, 1118, 1106), (1119, 1120, 1108), (1121, 1122, 1110), (1123, 1124, 1112), (1125, 1126, 1114), (1116, 1127, 1139), (1129, 1130, 1118), (1131, 1132, 1120), (1133, 1134, 1122), (1135, 1136, 1124), (1137, 1138, 1126), (1128, 1139, 1151), (1141, 1142, 1130), (1143, 1144, 1132), (1145, 1146, 1134), (1147, 1148, 1136), (1149, 1150, 1138), (1140, 1151, 587), (577, 578, 1142), (579, 580, 1144), (581, 582, 1146), (583, 584, 1148), (585, 586, 1150), (0, 12, 1), (2, 14, 3), (4, 16, 5), (6, 18, 7), (8, 20, 9), (10, 22, 11), (12, 24, 13), (14, 26, 15), (16, 28, 17), (18, 30, 19), (20, 32, 21), (22, 34, 23), (24, 36, 25), (26, 38, 27), (28, 40, 29), (30, 42, 31), (32, 44, 33), (34, 46, 35), (36, 48, 37), (38, 50, 39), (40, 52, 41), (42, 54, 43), (44, 56, 45), (46, 58, 47), (48, 60, 49), (50, 62, 51), (52, 64, 53), (54, 66, 55), (56, 68, 57), (58, 70, 59), (60, 72, 61), (62, 74, 63), (64, 76, 65), (66, 78, 67), (68, 80, 69), (70, 82, 71), (72, 84, 73), (74, 86, 75), (76, 88, 77), (78, 90, 79), (80, 92, 81), (82, 94, 83), (84, 96, 85), (86, 98, 87), (88, 100, 89), (90, 102, 91), (92, 104, 93), (94, 106, 95), (96, 108, 97), (98, 110, 99), (100, 112, 101), (102, 114, 103), (104, 116, 105), (106, 118, 107), (108, 120, 109), (110, 122, 111), (112, 124, 113), (114, 126, 115), (116, 128, 117), (118, 130, 119), (120, 132, 121), (122, 134, 123), (124, 136, 125), (126, 138, 127), (128, 140, 129), (130, 142, 131), (132, 144, 133), (134, 146, 135), (136, 148, 137), (138, 150, 139), (140, 152, 141), (142, 154, 143), (144, 156, 145), (146, 158, 147), (148, 160, 149), (150, 162, 151), (152, 164, 153), (154, 166, 155), (156, 168, 157), (158, 170, 159), (160, 172, 161), (162, 174, 163), (164, 176, 165), (166, 178, 167), (168, 180, 169), (170, 182, 171), (172, 184, 173), (174, 186, 175), (176, 188, 177), (178, 190, 179), (180, 192, 181), (182, 194, 183), (184, 196, 185), (186, 198, 187), (188, 200, 189), (190, 202, 191), (192, 204, 193), (194, 206, 195), (196, 208, 197), (198, 210, 199), (200, 212, 201), (202, 214, 203), (204, 216, 205), (206, 218, 207), (208, 220, 209), (210, 222, 211), (212, 224, 213), (214, 226, 215), (216, 228, 217), (218, 230, 219), (220, 232, 221), (222, 234, 223), (224, 236, 225), (226, 238, 227), (228, 240, 229), (230, 242, 231), (232, 244, 233), (234, 246, 235), (236, 248, 237), (238, 250, 239), (240, 252, 241), (242, 254, 243), (244, 256, 245), (246, 258, 247), (248, 260, 249), (250, 262, 251), (252, 264, 253), (254, 266, 255), (256, 268, 257), (258, 270, 259), (260, 272, 261), (262, 274, 263), (264, 276, 265), (266, 278, 267), (268, 280, 269), (270, 282, 271), (272, 284, 273), (274, 286, 275), (276, 288, 277), (278, 290, 279), (280, 292, 281), (282, 294, 283), (284, 296, 285), (286, 298, 287), (288, 300, 289), (290, 302, 291), (292, 304, 293), (294, 306, 295), (296, 308, 297), (298, 310, 299), (300, 312, 301), (302, 314, 303), (304, 316, 305), (306, 318, 307), (308, 320, 309), (310, 322, 311), (312, 324, 313), (314, 326, 315), (316, 328, 317), (318, 330, 319), (320, 332, 321), (322, 334, 323), (324, 336, 325), (326, 338, 327), (328, 340, 329), (330, 342, 331), (332, 344, 333), (334, 346, 335), (336, 348, 337), (338, 350, 339), (340, 352, 341), (342, 354, 343), (344, 356, 345), (346, 358, 347), (348, 360, 349), (350, 362, 351), (352, 364, 353), (354, 366, 355), (356, 368, 357), (358, 370, 359), (360, 372, 361), (362, 374, 363), (364, 376, 365), (366, 378, 367), (368, 380, 369), (370, 382, 371), (372, 384, 373), (374, 386, 375), (376, 388, 377), (378, 390, 379), (380, 392, 381), (382, 394, 383), (384, 396, 385), (386, 398, 387), (388, 400, 389), (390, 402, 391), (392, 404, 393), (394, 406, 395), (396, 408, 397), (398, 410, 399), (400, 412, 401), (402, 414, 403), (404, 416, 405), (406, 418, 407), (408, 420, 409), (410, 422, 411), (412, 424, 413), (414, 426, 415), (416, 428, 417), (418, 430, 419), (420, 432, 421), (422, 434, 423), (424, 436, 425), (426, 438, 427), (428, 440, 429), (430, 442, 431), (432, 444, 433), (434, 446, 435), (436, 448, 437), (438, 450, 439), (440, 452, 441), (442, 454, 443), (444, 456, 445), (446, 458, 447), (448, 460, 449), (450, 462, 451), (452, 464, 453), (454, 466, 455), (456, 468, 457), (458, 470, 459), (460, 472, 461), (462, 474, 463), (464, 476, 465), (466, 478, 467), (468, 480, 469), (470, 482, 471), (472, 484, 473), (474, 486, 475), (476, 488, 477), (478, 490, 479), (480, 492, 481), (482, 494, 483), (484, 496, 485), (486, 498, 487), (488, 500, 489), (490, 502, 491), (492, 504, 493), (494, 506, 495), (496, 508, 497), (498, 510, 499), (500, 512, 501), (502, 514, 503), (504, 516, 505), (506, 518, 507), (508, 520, 509), (510, 522, 511), (512, 524, 513), (514, 526, 515), (516, 528, 517), (518, 530, 519), (520, 532, 521), (522, 534, 523), (524, 536, 525), (526, 538, 527), (528, 540, 529), (530, 542, 531), (532, 544, 533), (534, 546, 535), (536, 548, 537), (538, 550, 539), (540, 552, 541), (542, 554, 543), (544, 556, 545), (546, 558, 547), (548, 560, 549), (550, 562, 551), (552, 564, 553), (554, 566, 555), (556, 568, 557), (558, 570, 559), (560, 572, 561), (562, 574, 563), (564, 0, 565), (566, 2, 567), (568, 4, 569), (570, 6, 571), (572, 8, 573), (574, 10, 575), (588, 576, 599), (577, 589, 578), (579, 591, 580), (581, 593, 582), (583, 595, 584), (585, 597, 586), (600, 588, 611), (589, 601, 590), (591, 603, 592), (593, 605, 594), (595, 607, 596), (597, 609, 598), (612, 600, 623), (601, 613, 602), (603, 615, 604), (605, 617, 606), (607, 619, 608), (609, 621, 610), (624, 612, 635), (613, 625, 614), (615, 627, 616), (617, 629, 618), (619, 631, 620), (621, 633, 622), (636, 624, 647), (625, 637, 626), (627, 639, 628), (629, 641, 630), (631, 643, 632), (633, 645, 634), (648, 636, 659), (637, 649, 638), (639, 651, 640), (641, 653, 642), (643, 655, 644), (645, 657, 646), (660, 648, 671), (649, 661, 650), (651, 663, 652), (653, 665, 654), (655, 667, 656), (657, 669, 658), (672, 660, 683), (661, 673, 662), (663, 675, 664), (665, 677, 666), (667, 679, 668), (669, 681, 670), (684, 672, 695), (673, 685, 674), (675, 687, 676), (677, 689, 678), (679, 691, 680), (681, 693, 682), (696, 684, 707), (685, 697, 686), (687, 699, 688), (689, 701, 690), (691, 703, 692), (693, 705, 694), (708, 696, 719), (697, 709, 698), (699, 711, 700), (701, 713, 702), (703, 715, 704), (705, 717, 706), (720, 708, 731), (709, 721, 710), (711, 723, 712), (713, 725, 714), (715, 727, 716), (717, 729, 718), (732, 720, 743), (721, 733, 722), (723, 735, 724), (725, 737, 726), (727, 739, 728), (729, 741, 730), (744, 732, 755), (733, 745, 734), (735, 747, 736), (737, 749, 738), (739, 751, 740), (741, 753, 742), (756, 744, 767), (745, 757, 746), (747, 759, 748), (749, 761, 750), (751, 763, 752), (753, 765, 754), (768, 756, 779), (757, 769, 758), (759, 771, 760), (761, 773, 762), (763, 775, 764), (765, 777, 766), (780, 768, 791), (769, 781, 770), (771, 783, 772), (773, 785, 774), (775, 787, 776), (777, 789, 778), (792, 780, 803), (781, 793, 782), (783, 795, 784), (785, 797, 786), (787, 799, 788), (789, 801, 790), (804, 792, 815), (793, 805, 794), (795, 807, 796), (797, 809, 798), (799, 811, 800), (801, 813, 802), (816, 804, 827), (805, 817, 806), (807, 819, 808), (809, 821, 810), (811, 823, 812), (813, 825, 814), (828, 816, 839), (817, 829, 818), (819, 831, 820), (821, 833, 822), (823, 835, 824), (825, 837, 826), (840, 828, 851), (829, 841, 830), (831, 843, 832), (833, 845, 834), (835, 847, 836), (837, 849, 838), (852, 840, 863), (841, 853, 842), (843, 855, 844), (845, 857, 846), (847, 859, 848), (849, 861, 850), (864, 852, 875), (853, 865, 854), (855, 867, 856), (857, 869, 858), (859, 871, 860), (861, 873, 862), (876, 864, 887), (865, 877, 866), (867, 879, 868), (869, 881, 870), (871, 883, 872), (873, 885, 874), (888, 876, 899), (877, 889, 878), (879, 891, 880), (881, 893, 882), (883, 895, 884), (885, 897, 886), (900, 888, 911), (889, 901, 890), (891, 903, 892), (893, 905, 894), (895, 907, 896), (897, 909, 898), (912, 900, 923), (901, 913, 902), (903, 915, 904), (905, 917, 906), (907, 919, 908), (909, 921, 910), (924, 912, 935), (913, 925, 914), (915, 927, 916), (917, 929, 918), (919, 931, 920), (921, 933, 922), (936, 924, 947), (925, 937, 926), (927, 939, 928), (929, 941, 930), (931, 943, 932), (933, 945, 934), (948, 936, 959), (937, 949, 938), (939, 951, 940), (941, 953, 942), (943, 955, 944), (945, 957, 946), (960, 948, 971), (949, 961, 950), (951, 963, 952), (953, 965, 954), (955, 967, 956), (957, 969, 958), (972, 960, 983), (961, 973, 962), (963, 975, 964), (965, 977, 966), (967, 979, 968), (969, 981, 970), (984, 972, 995), (973, 985, 974), (975, 987, 976), (977, 989, 978), (979, 991, 980), (981, 993, 982), (996, 984, 1007), (985, 997, 986), (987, 999, 988), (989, 1001, 990), (991, 1003, 992), (993, 1005, 994), (1008, 996, 1019), (997, 1009, 998), (999, 1011, 1000), (1001, 1013, 1002), (1003, 1015, 1004), (1005, 1017, 1006), (1020, 1008, 1031), (1009, 1021, 1010), (1011, 1023, 1012), (1013, 1025, 1014), (1015, 1027, 1016), (1017, 1029, 1018), (1032, 1020, 1043), (1021, 1033, 1022), (1023, 1035, 1024), (1025, 1037, 1026), (1027, 1039, 1028), (1029, 1041, 1030), (1044, 1032, 1055), (1033, 1045, 1034), (1035, 1047, 1036), (1037, 1049, 1038), (1039, 1051, 1040), (1041, 1053, 1042), (1056, 1044, 1067), (1045, 1057, 1046), (1047, 1059, 1048), (1049, 1061, 1050), (1051, 1063, 1052), (1053, 1065, 1054), (1068, 1056, 1079), (1057, 1069, 1058), (1059, 1071, 1060), (1061, 1073, 1062), (1063, 1075, 1064), (1065, 1077, 1066), (1080, 1068, 1091), (1069, 1081, 1070), (1071, 1083, 1072), (1073, 1085, 1074), (1075, 1087, 1076), (1077, 1089, 1078), (1092, 1080, 1103), (1081, 1093, 1082), (1083, 1095, 1084), (1085, 1097, 1086), (1087, 1099, 1088), (1089, 1101, 1090), (1104, 1092, 1115), (1093, 1105, 1094), (1095, 1107, 1096), (1097, 1109, 1098), (1099, 1111, 1100), (1101, 1113, 1102), (1116, 1104, 1127), (1105, 1117, 1106), (1107, 1119, 1108), (1109, 1121, 1110), (1111, 1123, 1112), (1113, 1125, 1114), (1128, 1116, 1139), (1117, 1129, 1118), (1119, 1131, 1120), (1121, 1133, 1122), (1123, 1135, 1124), (1125, 1137, 1126), (1140, 1128, 1151), (1129, 1141, 1130), (1131, 1143, 1132), (1133, 1145, 1134), (1135, 1147, 1136), (1137, 1149, 1138), (576, 1140, 587), (1141, 577, 1142), (1143, 579, 1144), (1145, 581, 1146), (1147, 583, 1148), (1149, 585, 1150)])
me_large_torus.polygons.foreach_set('material_index', [0, 0, 0, 0, 0, 0, 0, 0, 0, 0, 0, 0, 0, 0, 0, 0, 0, 0, 0, 0, 0, 0, 0, 0, 0, 0, 0, 0, 0, 0, 0, 0, 0, 0, 0, 0, 0, 0, 0, 0, 0, 0, 0, 0, 0, 0, 0, 0, 0, 0, 0, 0, 0, 0, 0, 0, 0, 0, 0, 0, 0, 0, 0, 0, 0, 0, 0, 0, 0, 0, 0, 0, 0, 0, 0, 0, 0, 0, 0, 0, 0, 0, 0, 0, 0, 0, 0, 0, 0, 0, 0, 0, 0, 0, 0, 0, 0, 0, 0, 0, 0, 0, 0, 0, 0, 0, 0, 0, 0, 0, 0, 0, 0, 0, 0, 0, 0, 0, 0, 0, 0, 0, 0, 0, 0, 0, 0, 0, 0, 0, 0, 0, 0, 0, 0, 0, 0, 0, 0, 0, 0, 0, 0, 0, 0, 0, 0, 0, 0, 0, 0, 0, 0, 0, 0, 0, 0, 0, 0, 0, 0, 0, 0, 0, 0, 0, 0, 0, 0, 0, 0, 0, 0, 0, 0, 0, 0, 0, 0, 0, 0, 0, 0, 0, 0, 0, 0, 0, 0, 0, 0, 0, 0, 0, 0, 0, 0, 0, 0, 0, 0, 0, 0, 0, 0, 0, 0, 0, 0, 0, 0, 0, 0, 0, 0, 0, 0, 0, 0, 0, 0, 0, 0, 0, 0, 0, 0, 0, 0, 0, 0, 0, 0, 0, 0, 0, 0, 0, 0, 0, 0, 0, 0, 0, 0, 0, 0, 0, 0, 0, 0, 0, 0, 0, 0, 0, 0, 0, 0, 0, 0, 0, 0, 0, 0, 0, 0, 0, 0, 0, 0, 0, 0, 0, 0, 0, 0, 0, 0, 0, 0, 0, 0, 0, 0, 0, 0, 0, 1, 1, 1, 1, 1, 1, 1, 1, 1, 1, 1, 1, 1, 1, 1, 1, 1, 1, 1, 1, 1, 1, 1, 1, 1, 1, 1, 1, 1, 1, 1, 1, 1, 1, 1, 1, 1, 1, 1, 1, 1, 1, 1, 1, 1, 1, 1, 1, 1, 1, 1, 1, 1, 1, 1, 1, 1, 1, 1, 1, 1, 1, 1, 1, 1, 1, 1, 1, 1, 1, 1, 1, 1, 1, 1, 1, 1, 1, 1, 1, 1, 1, 1, 1, 1, 1, 1, 1, 1, 1, 1, 1, 1, 1, 1, 1, 1, 1, 1, 1, 1, 1, 1, 1, 1, 1, 1, 1, 1, 1, 1, 1, 1, 1, 1, 1, 1, 1, 1, 1, 1, 1, 1, 1, 1, 1, 1, 1, 1, 1, 1, 1, 1, 1, 1, 1, 1, 1, 1, 1, 1, 1, 1, 1, 1, 1, 1, 1, 1, 1, 1, 1, 1, 1, 1, 1, 1, 1, 1, 1, 1, 1, 1, 1, 1, 1, 1, 1, 1, 1, 1, 1, 1, 1, 1, 1, 1, 1, 1, 1, 1, 1, 1, 1, 1, 1, 1, 1, 1, 1, 1, 1, 1, 1, 1, 1, 1, 1, 1, 1, 1, 1, 1, 1, 1, 1, 1, 1, 1, 1, 1, 1, 1, 1, 1, 1, 1, 1, 1, 1, 1, 1, 1, 1, 1, 1, 1, 1, 1, 1, 1, 1, 1, 1, 1, 1, 1, 1, 1, 1, 1, 1, 1, 1, 1, 1, 1, 1, 1, 1, 1, 1, 1, 1, 1, 1, 1, 1, 1, 1, 1, 1, 1, 1, 1, 1, 1, 1, 1, 1, 1, 1, 1, 1, 1, 1, 1, 1, 1, 1, 1, 1, 1, 1, 1, 1, 1, 1, 0, 0, 0, 0, 0, 0, 0, 0, 0, 0, 0, 0, 0, 0, 0, 0, 0, 0, 0, 0, 0, 0, 0, 0, 0, 0, 0, 0, 0, 0, 0, 0, 0, 0, 0, 0, 0, 0, 0, 0, 0, 0, 0, 0, 0, 0, 0, 0, 0, 0, 0, 0, 0, 0, 0, 0, 0, 0, 0, 0, 0, 0, 0, 0, 0, 0, 0, 0, 0, 0, 0, 0, 0, 0, 0, 0, 0, 0, 0, 0, 0, 0, 0, 0, 0, 0, 0, 0, 0, 0, 0, 0, 0, 0, 0, 0, 0, 0, 0, 0, 0, 0, 0, 0, 0, 0, 0, 0, 0, 0, 0, 0, 0, 0, 0, 0, 0, 0, 0, 0, 0, 0, 0, 0, 0, 0, 0, 0, 0, 0, 0, 0, 0, 0, 0, 0, 0, 0, 0, 0, 0, 0, 0, 0, 0, 0, 0, 0, 0, 0, 0, 0, 0, 0, 0, 0, 0, 0, 0, 0, 0, 0, 0, 0, 0, 0, 0, 0, 0, 0, 0, 0, 0, 0, 0, 0, 0, 0, 0, 0, 0, 0, 0, 0, 0, 0, 0, 0, 0, 0, 0, 0, 0, 0, 0, 0, 0, 0, 0, 0, 0, 0, 0, 0, 0, 0, 0, 0, 0, 0, 0, 0, 0, 0, 0, 0, 0, 0, 0, 0, 0, 0, 0, 0, 0, 0, 0, 0, 0, 0, 0, 0, 0, 0, 0, 0, 0, 0, 0, 0, 0, 0, 0, 0, 0, 0, 0, 0, 0, 0, 0, 0, 0, 0, 0, 0, 0, 0, 0, 0, 0, 0, 0, 0, 0, 0, 0, 0, 0, 0, 0, 0, 0, 0, 0, 0, 0, 0, 0, 0, 0, 0, 0, 0, 0, 0, 0, 0, 1, 1, 1, 1, 1, 1, 1, 1, 1, 1, 1, 1, 1, 1, 1, 1, 1, 1, 1, 1, 1, 1, 1, 1, 1, 1, 1, 1, 1, 1, 1, 1, 1, 1, 1, 1, 1, 1, 1, 1, 1, 1, 1, 1, 1, 1, 1, 1, 1, 1, 1, 1, 1, 1, 1, 1, 1, 1, 1, 1, 1, 1, 1, 1, 1, 1, 1, 1, 1, 1, 1, 1, 1, 1, 1, 1, 1, 1, 1, 1, 1, 1, 1, 1, 1, 1, 1, 1, 1, 1, 1, 1, 1, 1, 1, 1, 1, 1, 1, 1, 1, 1, 1, 1, 1, 1, 1, 1, 1, 1, 1, 1, 1, 1, 1, 1, 1, 1, 1, 1, 1, 1, 1, 1, 1, 1, 1, 1, 1, 1, 1, 1, 1, 1, 1, 1, 1, 1, 1, 1, 1, 1, 1, 1, 1, 1, 1, 1, 1, 1, 1, 1, 1, 1, 1, 1, 1, 1, 1, 1, 1, 1, 1, 1, 1, 1, 1, 1, 1, 1, 1, 1, 1, 1, 1, 1, 1, 1, 1, 1, 1, 1, 1, 1, 1, 1, 1, 1, 1, 1, 1, 1, 1, 1, 1, 1, 1, 1, 1, 1, 1, 1, 1, 1, 1, 1, 1, 1, 1, 1, 1, 1, 1, 1, 1, 1, 1, 1, 1, 1, 1, 1, 1, 1, 1, 1, 1, 1, 1, 1, 1, 1, 1, 1, 1, 1, 1, 1, 1, 1, 1, 1, 1, 1, 1, 1, 1, 1, 1, 1, 1, 1, 1, 1, 1, 1, 1, 1, 1, 1, 1, 1, 1, 1, 1, 1, 1, 1, 1, 1, 1, 1, 1, 1, 1, 1, 1, 1, 1, 1, 1, 1, 1, 1, 1, 1, 1, 1])
me_large_torus.materials.append(mat_001)
me_large_torus.materials.append(mat_x)
me_large_torus.use_remesh_preserve_volume = False
me_large_torus.use_remesh_preserve_attributes = False
me_large_torus.use_mirror_vertex_groups = False
me_large_torus.update()

# ---- objects
ob_large_torus = bpy.data.objects.new('Large torus', me_large_torus)

# ---- transforms, parenting, visibility, modifiers, constraints
ob_large_torus.location = (0.0, 0.0, 0.0)
ob_large_torus.lineart.crease_threshold = 0.0

# ---- collection membership
col_collection_1.objects.link(ob_large_torus)

# ---- scene / render settings (as saved in the file)
scene.frame_start = 1; scene.frame_end = 250; scene.frame_set(1)
scene.render.engine = 'BLENDER_EEVEE_NEXT'
scene.render.resolution_percentage = 50
scene.render.dither_intensity = 0.0
scene.cycles.use_denoising = False
scene.cycles.samples = 10
scene.cycles.sampling_pattern = 'TABULATED_SOBOL'
scene.cycles.light_sampling_threshold = 0.0
scene.cycles.use_adaptive_sampling = False
scene.cycles.use_light_tree = False
scene.cycles.blur_glossy = 0.0
scene.cycles.pixel_filter_type = 'GAUSSIAN'
scene.cycles.sample_clamp_indirect = 0.0
scene.view_settings.view_transform = 'Standard'
bpy.context.view_layer.update()

# ---- added for rendering (the .blend has no active camera and no usable light): camera, sun
cam_auto = bpy.data.cameras.new('AutoCamera')
cam_auto.lens = 50.0
cam_auto.sensor_width = 36.0
cam_auto.clip_end = 1000.0
ob_auto_camera = bpy.data.objects.new('AutoCamera', cam_auto)
scene.collection.objects.link(ob_auto_camera)
ob_auto_camera.location = (7.07136, -8.48564, 5.65709)
ob_auto_camera.rotation_euler = (1.09748, -7.21219e-08, 0.694738)
scene.camera = ob_auto_camera
light_auto_sun = bpy.data.lights.new('AutoSun', 'SUN')
light_auto_sun.energy = 3.0
light_auto_sun.angle = 0.0523599
ob_auto_sun = bpy.data.objects.new('AutoSun', light_auto_sun)
scene.collection.objects.link(ob_auto_sun)
ob_auto_sun.rotation_euler = (0.872665, 0.174533, 0.523599)
bpy.context.view_layer.update()
